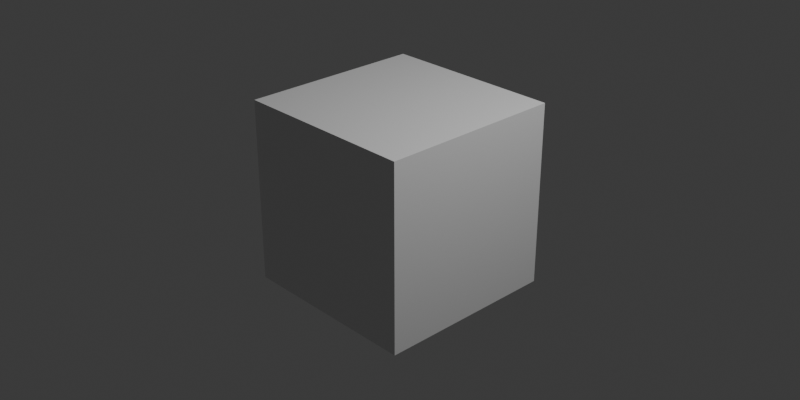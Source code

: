 # Source: auto_level_beta7.blend  (saved by Blender 5.3.31; exported with 4.5.12 LTS)
import bpy
from mathutils import Matrix  # noqa: F401  (used for matrix-valued properties, if any)

bpy.ops.wm.read_factory_settings(use_empty=True)
scene = bpy.context.scene
scene.name = 'Scene'

# ---- collections
col_collection = bpy.data.collections.new('Collection'); scene.collection.children.link(col_collection)

# ---- materials (node trees are filled in below, after node groups)
mat_material = bpy.data.materials.new('Material')
mat_material.alpha_threshold = 0.0
mat_material.use_backface_culling_lightprobe_volume = False
mat_material.roughness = 0.5
mat_material.line_color = (0.0, 0.0, 0.0, 1.0)

# ---- material node trees
mat_material.use_nodes = True; mat_material.node_tree.nodes.clear()
_N = mat_material.node_tree.nodes; _L = mat_material.node_tree.links
n0 = _N.new('ShaderNodeOutputMaterial'); n0.name = 'Material Output'; n0.location = (200, 100)
n1 = _N.new('ShaderNodeBsdfPrincipled'); n1.name = 'Principled BSDF'; n1.location = (-200, 100)
n1.inputs[10].default_value = 0.005
_L.new(n1.outputs[0], n0.inputs[0])
n0.is_active_output = True

# ---- world
world_world = bpy.data.worlds.new('World'); scene.world = world_world
world_world.use_nodes = True; world_world.node_tree.nodes.clear()
_N = world_world.node_tree.nodes; _L = world_world.node_tree.links
n0 = _N.new('ShaderNodeOutputWorld'); n0.name = 'World Output'; n0.location = (200, 100)
n1 = _N.new('ShaderNodeBackground'); n1.name = 'Background'; n1.location = (-200, 100)
n1.inputs[0].default_value = (0.05088, 0.05088, 0.05088, 1.0)
_L.new(n1.outputs[0], n0.inputs[0])
n0.is_active_output = True
world_world.color = (0.05088, 0.05088, 0.05088)
world_world.sun_shadow_jitter_overblur = 0.0

# ---- cameras
cam_camera = bpy.data.cameras.new('Camera')
cam_camera.clip_end = 100.0
cam_camera.ortho_scale = 7.314

# ---- lights
light_light = bpy.data.lights.new('Light', 'POINT')
light_light.energy = 1000.0
light_light.shadow_soft_size = 0.1

# ---- meshes
me_cube = bpy.data.meshes.new('Cube')
me_cube.from_pydata([(1.0, 1.0, 1.0), (1.0, 1.0, -1.0), (1.0, -1.0, 1.0), (1.0, -1.0, -1.0), (-1.0, 1.0, 1.0), (-1.0, 1.0, -1.0), (-1.0, -1.0, 1.0), (-1.0, -1.0, -1.0)], [], [(0, 4, 6, 2), (3, 2, 6, 7), (7, 6, 4, 5), (5, 1, 3, 7), (1, 0, 2, 3), (5, 4, 0, 1)])
_uv = me_cube.uv_layers.new(name='UVMap')
_uv.uv.foreach_set('vector', [0.625, 0.5, 0.875, 0.5, 0.875, 0.75, 0.625, 0.75, 0.375, 0.75, 0.625, 0.75, 0.625, 1.0, 0.375, 1.0, 0.375, 0.0, 0.625, 0.0, 0.625, 0.25, 0.375, 0.25, 0.125, 0.5, 0.375, 0.5, 0.375, 0.75, 0.125, 0.75, 0.375, 0.5, 0.625, 0.5, 0.625, 0.75, 0.375, 0.75, 0.375, 0.25, 0.625, 0.25, 0.625, 0.5, 0.375, 0.5])
me_cube.materials.append(mat_material)
me_cube.update()

# ---- objects
ob_cube = bpy.data.objects.new('Cube', me_cube)
ob_light = bpy.data.objects.new('Light', light_light)
ob_camera = bpy.data.objects.new('Camera', cam_camera)

# ---- transforms, parenting, visibility, modifiers, constraints
ob_cube.location = (0.0, 0.0, 0.0)
ob_cube.lock_rotations_4d = False
ob_cube.empty_display_type = 'ARROWS'
ob_cube.lineart.crease_threshold = 0.0
ob_light.location = (4.076, 1.005, 5.904)
ob_light.rotation_euler = (0.6503, 0.05522, 1.866)
ob_light.lock_rotations_4d = False
ob_light.empty_display_type = 'ARROWS'
ob_light.color = (0.0, 0.0, 0.0, 0.0)
ob_light.lineart.crease_threshold = 0.0
ob_camera.location = (7.359, -6.926, 4.958)
ob_camera.rotation_euler = (1.109, 0.0, 0.8149)
ob_camera.lock_rotations_4d = False
ob_camera.empty_display_type = 'ARROWS'
ob_camera.color = (0.0, 0.0, 0.0, 0.0)
ob_camera.display_type = 'WIRE'
ob_camera.lineart.crease_threshold = 0.0

# ---- collection membership
col_collection.objects.link(ob_cube)
col_collection.objects.link(ob_light)
col_collection.objects.link(ob_camera)

# ---- scene / render settings (as saved in the file)
scene.camera = ob_camera
scene.frame_start = 1; scene.frame_end = 250; scene.frame_set(1)
scene.render.engine = 'BLENDER_WORKBENCH'
scene.render.image_settings.file_format = 'OPEN_EXR'
scene.render.image_settings.color_depth = '32'
scene.render.resolution_x = 32
scene.render.resolution_y = 16
scene.render.bake_bias = 0.0
scene.render.bake_samples = 0
scene.render.compositor_precision = 'FULL'
scene.eevee.use_volume_custom_range = False
scene.eevee.fast_gi_thickness_near = 0.1
scene.eevee.fast_gi_thickness_far = 0.0
scene.eevee.ray_tracing_options.screen_trace_thickness = 0.1
bpy.context.view_layer.update()
